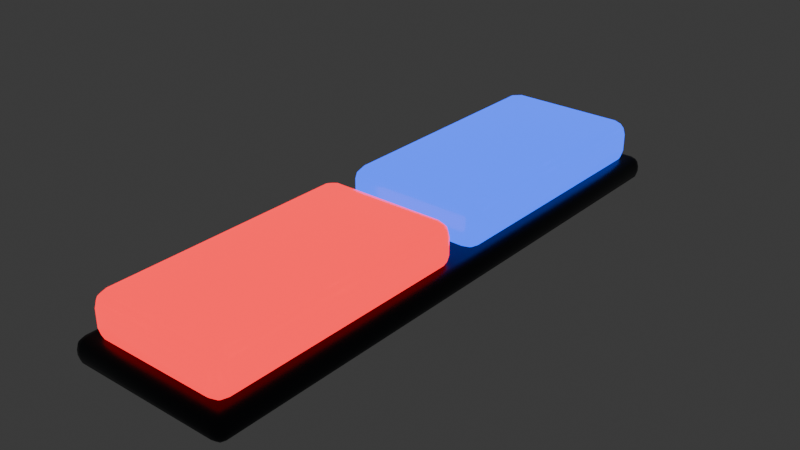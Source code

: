 # Source: police_lightbar.blend  (saved by Blender 4.3.34; exported with 4.5.12 LTS)
import bpy
from mathutils import Matrix  # noqa: F401  (used for matrix-valued properties, if any)

bpy.ops.wm.read_factory_settings(use_empty=True)
scene = bpy.context.scene
scene.name = 'Scene'

# ---- collections
col_collection = bpy.data.collections.new('Collection'); scene.collection.children.link(col_collection)

# ---- materials (node trees are filled in below, after node groups)
mat_policelightbar_base = bpy.data.materials.new('PoliceLightbar_Base')
mat_policelightbar_red = bpy.data.materials.new('PoliceLightbar_Red')
mat_policelightbar_blue = bpy.data.materials.new('PoliceLightbar_Blue')

# ---- material node trees
mat_policelightbar_base.use_nodes = True; mat_policelightbar_base.node_tree.nodes.clear()
_N = mat_policelightbar_base.node_tree.nodes; _L = mat_policelightbar_base.node_tree.links
n0 = _N.new('ShaderNodeBsdfPrincipled'); n0.name = 'Principled BSDF'; n0.location = (10, 300)
n0.inputs[0].default_value = (0.012, 0.015, 0.022, 1.0)
n0.inputs[1].default_value = 0.5
n0.inputs[2].default_value = 0.4
n0.inputs[27].default_value = (0.012, 0.015, 0.022, 1.0)
n1 = _N.new('ShaderNodeOutputMaterial'); n1.name = 'Material Output'; n1.location = (300, 300)
_L.new(n0.outputs[0], n1.inputs[0])
n1.is_active_output = True
mat_policelightbar_red.use_nodes = True; mat_policelightbar_red.node_tree.nodes.clear()
_N = mat_policelightbar_red.node_tree.nodes; _L = mat_policelightbar_red.node_tree.links
n0 = _N.new('ShaderNodeBsdfPrincipled'); n0.name = 'Principled BSDF'; n0.location = (10, 300)
n0.inputs[0].default_value = (0.8, 0.008, 0.018, 1.0)
n0.inputs[1].default_value = 0.1
n0.inputs[2].default_value = 0.2
n0.inputs[27].default_value = (0.8, 0.008, 0.018, 1.0)
n0.inputs[28].default_value = 2.5
n1 = _N.new('ShaderNodeOutputMaterial'); n1.name = 'Material Output'; n1.location = (300, 300)
_L.new(n0.outputs[0], n1.inputs[0])
n1.is_active_output = True
mat_policelightbar_blue.use_nodes = True; mat_policelightbar_blue.node_tree.nodes.clear()
_N = mat_policelightbar_blue.node_tree.nodes; _L = mat_policelightbar_blue.node_tree.links
n0 = _N.new('ShaderNodeBsdfPrincipled'); n0.name = 'Principled BSDF'; n0.location = (10, 300)
n0.inputs[0].default_value = (0.008, 0.08, 0.9, 1.0)
n0.inputs[1].default_value = 0.1
n0.inputs[2].default_value = 0.2
n0.inputs[27].default_value = (0.008, 0.08, 0.9, 1.0)
n0.inputs[28].default_value = 2.5
n1 = _N.new('ShaderNodeOutputMaterial'); n1.name = 'Material Output'; n1.location = (300, 300)
_L.new(n0.outputs[0], n1.inputs[0])
n1.is_active_output = True

# ---- world
world_world = bpy.data.worlds.new('World'); scene.world = world_world
world_world.use_nodes = True; world_world.node_tree.nodes.clear()
_N = world_world.node_tree.nodes; _L = world_world.node_tree.links
n0 = _N.new('ShaderNodeOutputWorld'); n0.name = 'World Output'; n0.location = (300, 300)
n1 = _N.new('ShaderNodeBackground'); n1.name = 'Background'; n1.location = (10, 300)
n1.inputs[0].default_value = (0.05088, 0.05088, 0.05088, 1.0)
_L.new(n1.outputs[0], n0.inputs[0])
n0.is_active_output = True
world_world.color = (0.05088, 0.05088, 0.05088)
world_world.sun_shadow_jitter_overblur = 0.0

# ---- meshes
me_cube_001 = bpy.data.meshes.new('Cube.001')
me_cube_001.from_pydata([(-0.145, -0.51, -0.022), (-0.145, -0.51, 0.022), (-0.145, 0.51, -0.022), (-0.145, 0.51, 0.022), (0.145, -0.51, -0.022), (0.145, -0.51, 0.022), (0.145, 0.51, -0.022), (0.145, 0.51, 0.022)], [], [(0, 1, 3, 2), (2, 3, 7, 6), (6, 7, 5, 4), (4, 5, 1, 0), (2, 6, 4, 0), (7, 3, 1, 5)])
me_cube_001.polygons.foreach_set('use_smooth', [True] * 6)
_uv = me_cube_001.uv_layers.new(name='UVMap')
_uv.uv.foreach_set('vector', [0.375, 0.0, 0.625, 0.0, 0.625, 0.25, 0.375, 0.25, 0.375, 0.25, 0.625, 0.25, 0.625, 0.5, 0.375, 0.5, 0.375, 0.5, 0.625, 0.5, 0.625, 0.75, 0.375, 0.75, 0.375, 0.75, 0.625, 0.75, 0.625, 1.0, 0.375, 1.0, 0.125, 0.5, 0.375, 0.5, 0.375, 0.75, 0.125, 0.75, 0.625, 0.5, 0.875, 0.5, 0.875, 0.75, 0.625, 0.75])
me_cube_001.materials.append(mat_policelightbar_base)
me_cube_001.update()
me_cube_002 = bpy.data.meshes.new('Cube.002')
me_cube_002.from_pydata([(-0.125, -0.235, -0.04), (-0.125, -0.235, 0.04), (-0.125, 0.235, -0.04), (-0.125, 0.235, 0.04), (0.125, -0.235, -0.04), (0.125, -0.235, 0.04), (0.125, 0.235, -0.04), (0.125, 0.235, 0.04)], [], [(0, 1, 3, 2), (2, 3, 7, 6), (6, 7, 5, 4), (4, 5, 1, 0), (2, 6, 4, 0), (7, 3, 1, 5)])
me_cube_002.polygons.foreach_set('use_smooth', [True] * 6)
_uv = me_cube_002.uv_layers.new(name='UVMap')
_uv.uv.foreach_set('vector', [0.375, 0.0, 0.625, 0.0, 0.625, 0.25, 0.375, 0.25, 0.375, 0.25, 0.625, 0.25, 0.625, 0.5, 0.375, 0.5, 0.375, 0.5, 0.625, 0.5, 0.625, 0.75, 0.375, 0.75, 0.375, 0.75, 0.625, 0.75, 0.625, 1.0, 0.375, 1.0, 0.125, 0.5, 0.375, 0.5, 0.375, 0.75, 0.125, 0.75, 0.625, 0.5, 0.875, 0.5, 0.875, 0.75, 0.625, 0.75])
me_cube_002.materials.append(mat_policelightbar_red)
me_cube_002.update()
me_cube_003 = bpy.data.meshes.new('Cube.003')
me_cube_003.from_pydata([(-0.125, -0.235, -0.04), (-0.125, -0.235, 0.04), (-0.125, 0.235, -0.04), (-0.125, 0.235, 0.04), (0.125, -0.235, -0.04), (0.125, -0.235, 0.04), (0.125, 0.235, -0.04), (0.125, 0.235, 0.04)], [], [(0, 1, 3, 2), (2, 3, 7, 6), (6, 7, 5, 4), (4, 5, 1, 0), (2, 6, 4, 0), (7, 3, 1, 5)])
me_cube_003.polygons.foreach_set('use_smooth', [True] * 6)
_uv = me_cube_003.uv_layers.new(name='UVMap')
_uv.uv.foreach_set('vector', [0.375, 0.0, 0.625, 0.0, 0.625, 0.25, 0.375, 0.25, 0.375, 0.25, 0.625, 0.25, 0.625, 0.5, 0.375, 0.5, 0.375, 0.5, 0.625, 0.5, 0.625, 0.75, 0.375, 0.75, 0.375, 0.75, 0.625, 0.75, 0.625, 1.0, 0.375, 1.0, 0.125, 0.5, 0.375, 0.5, 0.375, 0.75, 0.125, 0.75, 0.625, 0.5, 0.875, 0.5, 0.875, 0.75, 0.625, 0.75])
me_cube_003.materials.append(mat_policelightbar_blue)
me_cube_003.update()

# ---- objects
ob_policelightbar = bpy.data.objects.new('PoliceLightbar', None)
ob_lightbar_base = bpy.data.objects.new('Lightbar_Base', me_cube_001)
ob_lightbar_lens_red = bpy.data.objects.new('Lightbar_Lens_Red', me_cube_002)
ob_lightbar_lens_blue = bpy.data.objects.new('Lightbar_Lens_Blue', me_cube_003)

# ---- transforms, parenting, visibility, modifiers, constraints
ob_policelightbar.location = (0.0, 0.0, 0.0)
ob_lightbar_base.parent = ob_policelightbar
ob_lightbar_base.location = (0.0, 0.0, 0.022)
_m = ob_lightbar_base.modifiers.new('Manufactured edges', 'BEVEL')
_m.width = 0.018
_m.width_pct = 0.018
_m.segments = 3
ob_lightbar_lens_red.parent = ob_policelightbar
ob_lightbar_lens_red.location = (0.0, -0.255, 0.075)
_m = ob_lightbar_lens_red.modifiers.new('Manufactured edges', 'BEVEL')
_m.width = 0.025
_m.width_pct = 0.025
_m.segments = 3
ob_lightbar_lens_blue.parent = ob_policelightbar
ob_lightbar_lens_blue.location = (0.0, 0.255, 0.075)
_m = ob_lightbar_lens_blue.modifiers.new('Manufactured edges', 'BEVEL')
_m.width = 0.025
_m.width_pct = 0.025
_m.segments = 3

# ---- collection membership
col_collection.objects.link(ob_policelightbar)
col_collection.objects.link(ob_lightbar_base)
col_collection.objects.link(ob_lightbar_lens_red)
col_collection.objects.link(ob_lightbar_lens_blue)

# ---- scene / render settings (as saved in the file)
scene.frame_start = 1; scene.frame_end = 250; scene.frame_set(1)
scene.render.engine = 'BLENDER_EEVEE_NEXT'
bpy.context.view_layer.update()

# ---- added for rendering (the .blend has no active camera): camera
cam_auto = bpy.data.cameras.new('AutoCamera')
cam_auto.lens = 50.0
cam_auto.sensor_width = 36.0
cam_auto.clip_end = 1000.0
ob_auto_camera = bpy.data.objects.new('AutoCamera', cam_auto)
scene.collection.objects.link(ob_auto_camera)
ob_auto_camera.location = (0.986883, -1.18426, 0.847007)
ob_auto_camera.rotation_euler = (1.09748, -7.21219e-08, 0.694738)
scene.camera = ob_auto_camera
bpy.context.view_layer.update()
